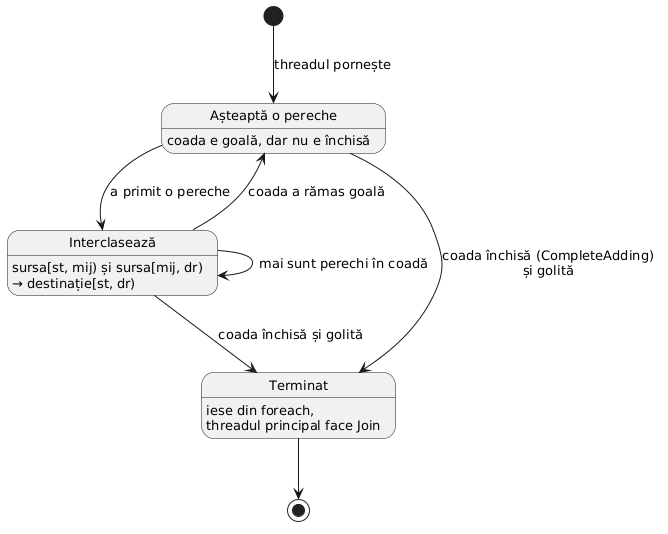

The diagram above was rendered by PlantUML. Its source (embedded in the PNG):
@startuml
skinparam defaultFontName Arial
skinparam defaultFontSize 13
hide empty description
state "Așteaptă o pereche" as Asteapta : coada e goală, dar nu e închisă
state "Interclasează" as Inter : sursa[st, mij) și sursa[mij, dr)\n→ destinație[st, dr)
state "Terminat" as Term : iese din foreach,\nthreadul principal face Join
[*] --> Asteapta : threadul pornește
Asteapta --> Inter : a primit o pereche
Inter --> Inter : mai sunt perechi în coadă
Inter --> Asteapta : coada a rămas goală
Asteapta --> Term : coada închisă (CompleteAdding)\nși golită
Inter --> Term : coada închisă și golită
Term --> [*]
@enduml